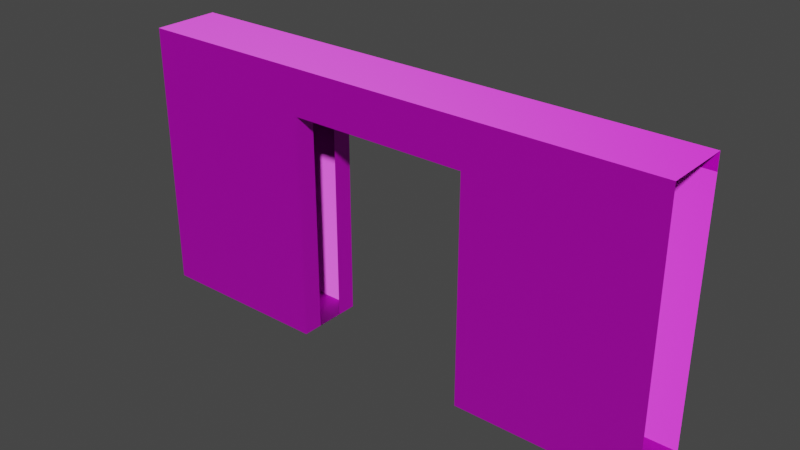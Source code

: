 # Source: Door.blend  (saved by Blender 2.90.8; exported with 4.5.12 LTS)
import bpy
from mathutils import Matrix  # noqa: F401  (used for matrix-valued properties, if any)

bpy.ops.wm.read_factory_settings(use_empty=True)
scene = bpy.context.scene
scene.name = 'Scene'

# ---- images (referenced by path relative to the original .blend; pixels are not part of the script)
import os
ASSET_DIR = os.environ.get("B2B_ASSET_DIR", "")  # directory of the original .blend (textures are referenced by path, not embedded)
HERE = os.path.dirname(os.path.abspath(__file__))  # packed textures are extracted next to this script under _unpacked/

def load_image(name, relpath, width, height, colorspace="sRGB"):
    """Load a texture the original file referenced (path relative to the .blend, or extracted next to this script)."""
    p = next((c for c in (os.path.join(HERE, relpath), os.path.join(ASSET_DIR, relpath)) if relpath and os.path.exists(c)), "")
    if p:
        img = bpy.data.images.load(p, check_existing=True)
        img.name = name
    else:  # same state as the original file: an image datablock whose file is absent (Cycles renders it pink)
        img = bpy.data.images.new(name, width, height)
        img.source = "FILE"
        img.filepath = "//" + (relpath or name)
    img.colorspace_settings.name = colorspace
    return img
img_doorambnewer_png = load_image('DoorAmbnEWer.png', 'AmbDoor.png', 1024, 1024, 'sRGB')
img_normaldoor_png = load_image('NormalDoor.png', 'NormalDoor.png', 1024, 1024, 'sRGB')

# ---- materials (node trees are filled in below, after node groups)
mat_material = bpy.data.materials.new('Material')

# ---- material node trees
mat_material.use_nodes = True; mat_material.node_tree.nodes.clear()
_N = mat_material.node_tree.nodes; _L = mat_material.node_tree.links
n0 = _N.new('ShaderNodeOutputMaterial'); n0.name = 'Material Output'; n0.location = (300, 300)
n1 = _N.new('ShaderNodeBsdfPrincipled'); n1.name = 'Principled BSDF'; n1.location = (10, 300)
n1.distribution = 'GGX'
n1.subsurface_method = 'BURLEY'
n1.inputs[3].default_value = 1.45
n1.inputs[27].default_value = (0.0, 0.0, 0.0, 1.0)
n1.inputs[28].default_value = 1.0
n2 = _N.new('ShaderNodeTexImage'); n2.name = 'Image Texture'; n2.location = (-280, 280)
n2.image = img_doorambnewer_png
n3 = _N.new('ShaderNodeTexImage'); n3.name = 'Image Texture.001'; n3.location = (-740, -40)
n3.image = img_normaldoor_png
n4 = _N.new('ShaderNodeNormalMap'); n4.name = 'Normal Map'; n4.location = (-320, -160)
_L.new(n1.outputs[0], n0.inputs[0])
_L.new(n3.outputs[0], n4.inputs[1])
_L.new(n2.outputs[0], n1.inputs[0])
_L.new(n4.outputs[0], n1.inputs[5])
n0.is_active_output = True

# ---- world
world_world = bpy.data.worlds.new('World'); scene.world = world_world
world_world.use_nodes = True; world_world.node_tree.nodes.clear()
_N = world_world.node_tree.nodes; _L = world_world.node_tree.links
n0 = _N.new('ShaderNodeOutputWorld'); n0.name = 'World Output'; n0.location = (300, 300)
n1 = _N.new('ShaderNodeBackground'); n1.name = 'Background'; n1.location = (10, 300)
n1.inputs[0].default_value = (0.05088, 0.05088, 0.05088, 1.0)
_L.new(n1.outputs[0], n0.inputs[0])
n0.is_active_output = True
world_world.color = (0.05088, 0.05088, 0.05088)
world_world.use_sun_shadow = False
world_world.sun_shadow_jitter_overblur = 0.0

# ---- meshes
me_plane_003 = bpy.data.meshes.new('Plane.003')
me_plane_003.from_pydata([(0.0, -1.0, 3.695e-09), (8.0, -1.0, 3.695e-09), (0.0, -1.0, 3.752), (0.0, -1.0, 3.336), (0.0, -1.0, 2.919), (0.0, -1.0, 2.502), (0.0, -1.0, 2.085), (0.0, -1.0, 1.668), (0.0, -1.0, 1.251), (0.0, -1.0, 0.8339), (0.0, -1.0, 0.4169), (8.0, -1.0, 0.4169), (8.0, -1.0, 0.8339), (8.0, -1.0, 1.251), (8.0, -1.0, 1.668), (8.0, -1.0, 2.085), (8.0, -1.0, 2.502), (8.0, -1.0, 2.919), (8.0, -1.0, 3.336), (8.0, -1.0, 3.752), (2.667, -1.0, 4.0), (5.333, -1.0, 4.0), (5.333, -0.7, 0.4124), (2.667, -0.7, 0.4169), (5.333, -0.7, 0.8247), (2.667, -0.7, 0.8339), (5.333, -0.7, 1.237), (2.667, -0.7, 1.251), (5.333, -0.7, 1.649), (2.667, -0.7, 1.668), (5.333, -0.7, 2.062), (2.667, -0.7, 2.085), (5.333, -0.7, 2.474), (2.667, -0.7, 2.502), (5.333, -0.7, 2.887), (2.667, -0.7, 2.919), (2.667, -0.3, 3.336), (5.333, -0.3, 1.684e-08), (5.333, -1.0, 3.752), (2.667, -1.0, 3.752), (8.0, -1.0, 4.0), (0.0, -1.0, 4.0), (0.0, 0.0, 2.118e-08), (8.0, 0.0, 2.118e-08), (0.0, -4.172e-07, 3.752), (0.0, -3.576e-07, 3.336), (0.0, -2.98e-07, 2.919), (0.0, -2.98e-07, 2.502), (0.0, -2.384e-07, 2.085), (0.0, -1.788e-07, 1.668), (0.0, -1.192e-07, 1.251), (0.0, -1.192e-07, 0.8339), (0.0, -5.96e-08, 0.4169), (8.0, -5.96e-08, 0.4169), (8.0, -1.192e-07, 0.8339), (8.0, -1.192e-07, 1.251), (8.0, -1.788e-07, 1.668), (8.0, -2.384e-07, 2.085), (8.0, -2.98e-07, 2.502), (8.0, -2.98e-07, 2.919), (8.0, -3.576e-07, 3.336), (8.0, -4.172e-07, 3.752), (2.667, -4.172e-07, 4.0), (5.333, -4.172e-07, 4.0), (2.667, -0.3, 1.684e-08), (5.333, -0.3, 0.4124), (2.667, -0.3, 0.4169), (5.333, -0.3, 0.8247), (2.667, -0.3, 0.8339), (5.333, -0.3, 1.237), (2.667, -0.3, 1.251), (5.333, -0.3, 1.649), (2.667, -0.3, 1.668), (5.333, -0.3, 2.062), (2.667, -0.3, 2.085), (5.333, -0.3, 2.474), (2.667, -0.3, 2.502), (5.333, -0.3, 2.887), (2.667, -0.3, 2.919), (5.333, -0.7, 8.039e-09), (2.667, -0.7, 8.039e-09), (5.333, -4.172e-07, 3.752), (2.667, -4.172e-07, 3.752), (8.0, -4.172e-07, 4.0), (0.0, -4.172e-07, 4.0), (5.333, -1.0, 2.919), (5.333, -1.0, 3.336), (5.333, -1.0, 2.502), (5.333, -1.0, 2.085), (5.333, -1.0, 1.668), (5.333, -1.0, 1.251), (5.333, -1.0, 0.8339), (5.333, -1.0, 0.4169), (5.333, -1.0, 3.695e-09), (5.333, -2.98e-07, 2.919), (5.333, -3.576e-07, 3.336), (5.333, -2.98e-07, 2.502), (5.333, -2.384e-07, 2.085), (5.333, -1.788e-07, 1.668), (5.333, -1.192e-07, 1.251), (5.333, -1.192e-07, 0.8339), (5.333, -5.96e-08, 0.4169), (5.333, 0.0, 2.118e-08), (2.667, -1.0, 2.919), (2.667, -1.0, 3.336), (2.667, -1.0, 2.502), (2.667, -1.0, 2.085), (2.667, -1.0, 1.668), (2.667, -1.0, 1.251), (2.667, -1.0, 0.8339), (2.667, -1.0, 0.4169), (2.667, -1.0, 3.695e-09), (2.667, -2.98e-07, 2.919), (2.667, -3.576e-07, 3.336), (2.667, -2.98e-07, 2.502), (2.667, -2.384e-07, 2.085), (2.667, -1.788e-07, 1.668), (2.667, -1.192e-07, 1.251), (2.667, -1.192e-07, 0.8339), (2.667, -5.96e-08, 0.4169), (2.667, 0.0, 2.118e-08), (2.667, -0.7, 3.336), (5.333, -0.3, 3.336), (5.333, -0.7, 3.336), (4.0, -1.0, 3.752), (4.0, -1.0, 4.0), (4.0, -1.0, 3.336), (4.0, -4.172e-07, 3.752), (4.0, -4.172e-07, 4.0), (4.0, -3.576e-07, 3.336), (4.0, -0.7, 3.336), (4.0, -0.3, 3.336)], [], [(93, 1, 11, 92), (92, 11, 12, 91), (91, 12, 13, 90), (90, 13, 14, 89), (89, 14, 15, 88), (88, 15, 16, 87), (87, 16, 17, 85), (85, 17, 18, 86), (86, 18, 19, 38), (2, 39, 20, 41), (38, 19, 40, 21), (124, 38, 21, 125), (3, 104, 39, 2), (4, 103, 104, 3), (5, 105, 103, 4), (6, 106, 105, 5), (7, 107, 106, 6), (8, 108, 107, 7), (9, 109, 108, 8), (10, 110, 109, 9), (0, 111, 110, 10), (124, 126, 86, 38), (102, 101, 53, 43), (101, 100, 54, 53), (100, 99, 55, 54), (99, 98, 56, 55), (98, 97, 57, 56), (97, 96, 58, 57), (96, 94, 59, 58), (94, 95, 60, 59), (95, 81, 61, 60), (44, 84, 62, 82), (81, 63, 83, 61), (127, 128, 63, 81), (45, 44, 82, 113), (46, 45, 113, 112), (47, 46, 112, 114), (48, 47, 114, 115), (49, 48, 115, 116), (50, 49, 116, 117), (51, 50, 117, 118), (52, 51, 118, 119), (42, 52, 119, 120), (127, 81, 95, 129), (125, 21, 63, 128), (41, 20, 62, 84), (21, 40, 83, 63), (36, 78, 112, 113), (86, 123, 34, 85), (66, 64, 120, 119), (79, 93, 92, 22), (129, 131, 36, 113), (34, 32, 87, 85), (32, 30, 88, 87), (30, 28, 89, 88), (28, 26, 90, 89), (26, 24, 91, 90), (24, 22, 92, 91), (65, 101, 102, 37), (94, 77, 122, 95), (75, 77, 94, 96), (73, 75, 96, 97), (71, 73, 97, 98), (69, 71, 98, 99), (67, 69, 99, 100), (65, 67, 100, 101), (1, 93, 102, 43), (130, 131, 122, 123), (33, 35, 103, 105), (31, 33, 105, 106), (29, 31, 106, 107), (27, 29, 107, 108), (25, 27, 108, 109), (23, 25, 109, 110), (111, 0, 42, 120), (121, 104, 103, 35), (78, 76, 114, 112), (76, 74, 115, 114), (74, 72, 116, 115), (72, 70, 117, 116), (70, 68, 118, 117), (68, 66, 119, 118), (23, 110, 111, 80), (126, 130, 123, 86), (104, 121, 130, 126), (121, 36, 131, 130), (95, 122, 131, 129), (20, 125, 128, 62), (82, 127, 129, 113), (82, 62, 128, 127), (39, 104, 126, 124), (39, 124, 125, 20)])
_uv = me_plane_003.uv_layers.new(name='UVMap')
_uv.uv.foreach_set('vector', [0.6667, 2.98e-08, 1.0, 2.98e-08, 1.0, 0.102, 0.6667, 0.102, 0.6667, 0.102, 1.0, 0.102, 1.0, 0.203, 0.6667, 0.203, 0.6667, 0.203, 1.0, 0.203, 1.0, 0.305, 0.6667, 0.305, 0.6667, 0.305, 1.0, 0.305, 1.0, 0.406, 0.6667, 0.406, 0.6667, 0.406, 1.0, 0.406, 1.0, 0.508, 0.6667, 0.508, 0.6667, 0.508, 1.0, 0.508, 1.0, 0.61, 0.6667, 0.61, 0.6667, 0.61, 1.0, 0.61, 1.0, 0.711, 0.6667, 0.711, 0.6667, 0.711, 1.0, 0.711, 1.0, 0.813, 0.6667, 0.813, 0.6667, 0.813, 1.0, 0.813, 1.0, 0.914, 0.6667, 0.914, -2.027e-06, 0.914, 0.3333, 0.914, 0.3333, 0.985, -2.265e-06, 0.985, 0.6667, 0.914, 1.0, 0.914, 1.0, 0.985, 0.6667, 0.985, 0.5, 0.914, 0.6667, 0.914, 0.6667, 0.985, 0.5, 0.985, -2.027e-06, 0.813, 0.3333, 0.813, 0.3333, 0.914, -2.027e-06, 0.914, -2.027e-06, 0.711, 0.3333, 0.711, 0.3333, 0.813, -2.027e-06, 0.813, -2.146e-06, 0.61, 0.3333, 0.61, 0.3333, 0.711, -2.027e-06, 0.711, -2.265e-06, 0.508, 0.3333, 0.508, 0.3333, 0.61, -2.146e-06, 0.61, -2.265e-06, 0.406, 0.3333, 0.406, 0.3333, 0.508, -2.265e-06, 0.508, -2.265e-06, 0.305, 0.3333, 0.305, 0.3333, 0.406, -2.265e-06, 0.406, -2.265e-06, 0.203, 0.3333, 0.203, 0.3333, 0.305, -2.265e-06, 0.305, -2.265e-06, 0.102, 0.3333, 0.102, 0.3333, 0.203, -2.265e-06, 0.203, -2.146e-06, 2.98e-08, 0.3333, 2.98e-08, 0.3333, 0.102, -2.265e-06, 0.102, 0.5, 0.914, 0.5, 0.813, 0.6667, 0.813, 0.6667, 0.914, 0.3333, 2.98e-08, 0.3333, 0.102, -1.669e-06, 0.102, -2.146e-06, 2.98e-08, 0.3333, 0.102, 0.3333, 0.203, -1.907e-06, 0.203, -1.669e-06, 0.102, 0.3333, 0.203, 0.3333, 0.305, -1.907e-06, 0.305, -1.907e-06, 0.203, 0.3333, 0.305, 0.3333, 0.406, -2.146e-06, 0.406, -1.907e-06, 0.305, 0.3333, 0.406, 0.3333, 0.508, -2.146e-06, 0.508, -2.146e-06, 0.406, 0.3333, 0.508, 0.3333, 0.61, -2.146e-06, 0.61, -2.146e-06, 0.508, 0.3333, 0.61, 0.3333, 0.711, -2.146e-06, 0.711, -2.146e-06, 0.61, 0.3333, 0.711, 0.3333, 0.813, -2.146e-06, 0.813, -2.146e-06, 0.711, 0.3333, 0.813, 0.3333, 0.914, -2.146e-06, 0.914, -2.146e-06, 0.813, 7.153e-07, 0.914, -2.146e-06, 0.985, 0.3333, 0.985, 0.3333, 0.914, 0.6667, 0.914, 0.6667, 0.985, 1.0, 0.985, 1.0, 0.914, 0.5, 0.914, 0.5, 0.985, 0.6667, 0.985, 0.6667, 0.914, 1.0, 0.813, 1.0, 0.914, 0.6667, 0.914, 0.6667, 0.813, 1.0, 0.711, 1.0, 0.813, 0.6667, 0.813, 0.6667, 0.711, 1.0, 0.61, 1.0, 0.711, 0.6667, 0.711, 0.6667, 0.61, 1.0, 0.508, 1.0, 0.61, 0.6667, 0.61, 0.6667, 0.508, 1.0, 0.406, 1.0, 0.508, 0.6667, 0.508, 0.6667, 0.406, 1.0, 0.305, 1.0, 0.406, 0.6667, 0.406, 0.6667, 0.305, 1.0, 0.203, 1.0, 0.305, 0.6667, 0.305, 0.6667, 0.203, 1.0, 0.102, 1.0, 0.203, 0.6667, 0.203, 0.6667, 0.102, 1.0, 2.98e-08, 1.0, 0.102, 0.6667, 0.102, 0.6667, 2.98e-08, 0.5, 0.914, 0.3333, 0.914, 0.3333, 0.813, 0.5, 0.813, 0.5, 0.985, 0.6667, 0.985, 0.6667, 1.0, 0.5, 1.0, -2.861e-06, 0.985, 0.3333, 0.985, 0.3333, 1.0, -5.96e-08, 1.0, 0.6667, 0.985, 1.0, 0.985, 1.0, 1.0, 0.6667, 1.0, 0.531, 0.7033, 0.531, 0.6188, 0.511, 0.6188, 0.511, 0.7033, 0.471, 0.7033, 0.491, 0.7033, 0.491, 0.6188, 0.471, 0.6188, 0.531, 0.1116, 0.531, 0.02711, 0.511, 0.02711, 0.511, 0.1116, 0.491, 0.02711, 0.471, 0.02711, 0.471, 0.1116, 0.491, 0.1116, 0.4965, 0.7247, 0.4965, 0.7434, 0.3524, 0.7434, 0.3524, 0.7247, 0.491, 0.6188, 0.491, 0.5342, 0.471, 0.5342, 0.471, 0.6188, 0.491, 0.5342, 0.491, 0.4497, 0.471, 0.4497, 0.471, 0.5342, 0.491, 0.4497, 0.491, 0.3652, 0.471, 0.3652, 0.471, 0.4497, 0.491, 0.3652, 0.491, 0.2807, 0.471, 0.2807, 0.471, 0.3652, 0.491, 0.2807, 0.491, 0.1962, 0.471, 0.1962, 0.471, 0.2807, 0.491, 0.1962, 0.491, 0.1116, 0.471, 0.1116, 0.471, 0.1962, 0.431, 0.6188, 0.411, 0.6188, 0.411, 0.7033, 0.431, 0.7033, 0.411, 0.1116, 0.431, 0.1116, 0.431, 0.02711, 0.411, 0.02711, 0.431, 0.1962, 0.431, 0.1116, 0.411, 0.1116, 0.411, 0.1962, 0.431, 0.2807, 0.431, 0.1962, 0.411, 0.1962, 0.411, 0.2807, 0.431, 0.3652, 0.431, 0.2807, 0.411, 0.2807, 0.411, 0.3652, 0.431, 0.4497, 0.431, 0.3652, 0.411, 0.3652, 0.411, 0.4497, 0.431, 0.5342, 0.431, 0.4497, 0.411, 0.4497, 0.411, 0.5342, 0.431, 0.6188, 0.431, 0.5342, 0.411, 0.5342, 0.411, 0.6188, 0.6156, 0.01679, 0.3489, 0.01679, 0.3489, 0.01679, 0.6156, 0.01679, 0.4965, 0.7626, 0.4965, 0.7434, 0.6407, 0.7434, 0.6407, 0.7626, 0.541, 0.5342, 0.541, 0.6188, 0.561, 0.6188, 0.561, 0.5342, 0.541, 0.4497, 0.541, 0.5342, 0.561, 0.5342, 0.561, 0.4497, 0.541, 0.3652, 0.541, 0.4497, 0.561, 0.4497, 0.561, 0.3652, 0.541, 0.2807, 0.541, 0.3652, 0.561, 0.3652, 0.561, 0.2807, 0.541, 0.1962, 0.541, 0.2807, 0.561, 0.2807, 0.561, 0.1962, 0.541, 0.1116, 0.541, 0.1962, 0.561, 0.1962, 0.561, 0.1116, 0.5531, 0.009841, 0.4251, 0.009841, 0.3558, 0.009841, 0.6224, 0.009841, 0.541, 0.7033, 0.561, 0.7033, 0.561, 0.6188, 0.541, 0.6188, 0.531, 0.6188, 0.531, 0.5342, 0.511, 0.5342, 0.511, 0.6188, 0.531, 0.5342, 0.531, 0.4497, 0.511, 0.4497, 0.511, 0.5342, 0.531, 0.4497, 0.531, 0.3652, 0.511, 0.3652, 0.511, 0.4497, 0.531, 0.3652, 0.531, 0.2807, 0.511, 0.2807, 0.511, 0.3652, 0.531, 0.2807, 0.531, 0.1962, 0.511, 0.1962, 0.511, 0.2807, 0.531, 0.1962, 0.531, 0.1116, 0.511, 0.1116, 0.511, 0.1962, 0.541, 0.1116, 0.561, 0.1116, 0.561, 0.02711, 0.541, 0.02711, 0.4965, 0.7808, 0.4965, 0.7621, 0.6407, 0.7621, 0.6407, 0.7808, 0.3524, 0.7808, 0.3524, 0.7621, 0.4965, 0.7621, 0.4965, 0.7808, 0.3524, 0.7626, 0.3524, 0.7434, 0.4965, 0.7434, 0.4965, 0.7626, 0.6407, 0.7247, 0.6407, 0.7434, 0.4965, 0.7434, 0.4965, 0.7247, 0.3333, 0.985, 0.5, 0.985, 0.5, 1.0, 0.3333, 1.0, 0.6667, 0.914, 0.5, 0.914, 0.5, 0.813, 0.6667, 0.813, 0.3333, 0.914, 0.3333, 0.985, 0.5, 0.985, 0.5, 0.914, 0.3333, 0.914, 0.3333, 0.813, 0.5, 0.813, 0.5, 0.914, 0.3333, 0.914, 0.5, 0.914, 0.5, 0.985, 0.3333, 0.985])
me_plane_003.materials.append(mat_material)
me_plane_003.use_remesh_fix_poles = True
me_plane_003.use_remesh_preserve_attributes = False
me_plane_003.use_mirror_vertex_groups = False
me_plane_003.update()

# ---- objects
ob_lowpoly = bpy.data.objects.new('LowPoly', me_plane_003)

# ---- transforms, parenting, visibility, modifiers, constraints
ob_lowpoly.location = (0.0, 0.0, 0.0)
ob_lowpoly.lineart.crease_threshold = 0.0

# ---- collection membership
scene.collection.objects.link(ob_lowpoly)

# ---- scene / render settings (as saved in the file)
scene.frame_start = 1; scene.frame_end = 250; scene.frame_set(32)
scene.render.engine = 'CYCLES'
scene.cycles.use_denoising = False
scene.cycles.samples = 128
scene.cycles.sampling_pattern = 'TABULATED_SOBOL'
scene.cycles.use_adaptive_sampling = False
scene.cycles.use_light_tree = False
scene.cycles.bake_type = 'NORMAL'
scene.view_settings.view_transform = 'Filmic'
bpy.context.view_layer.update()

# ---- added for rendering (the .blend has no active camera and no usable light): camera, sun
cam_auto = bpy.data.cameras.new('AutoCamera')
cam_auto.lens = 50.0
cam_auto.sensor_width = 36.0
cam_auto.clip_end = 1000.0
ob_auto_camera = bpy.data.objects.new('AutoCamera', cam_auto)
scene.collection.objects.link(ob_auto_camera)
ob_auto_camera.location = (12.327, -10.4924, 8.66162)
ob_auto_camera.rotation_euler = (1.09748, -7.21219e-08, 0.694738)
scene.camera = ob_auto_camera
light_auto_sun = bpy.data.lights.new('AutoSun', 'SUN')
light_auto_sun.energy = 3.0
light_auto_sun.angle = 0.0523599
ob_auto_sun = bpy.data.objects.new('AutoSun', light_auto_sun)
scene.collection.objects.link(ob_auto_sun)
ob_auto_sun.rotation_euler = (0.872665, 0.174533, 0.523599)
bpy.context.view_layer.update()
